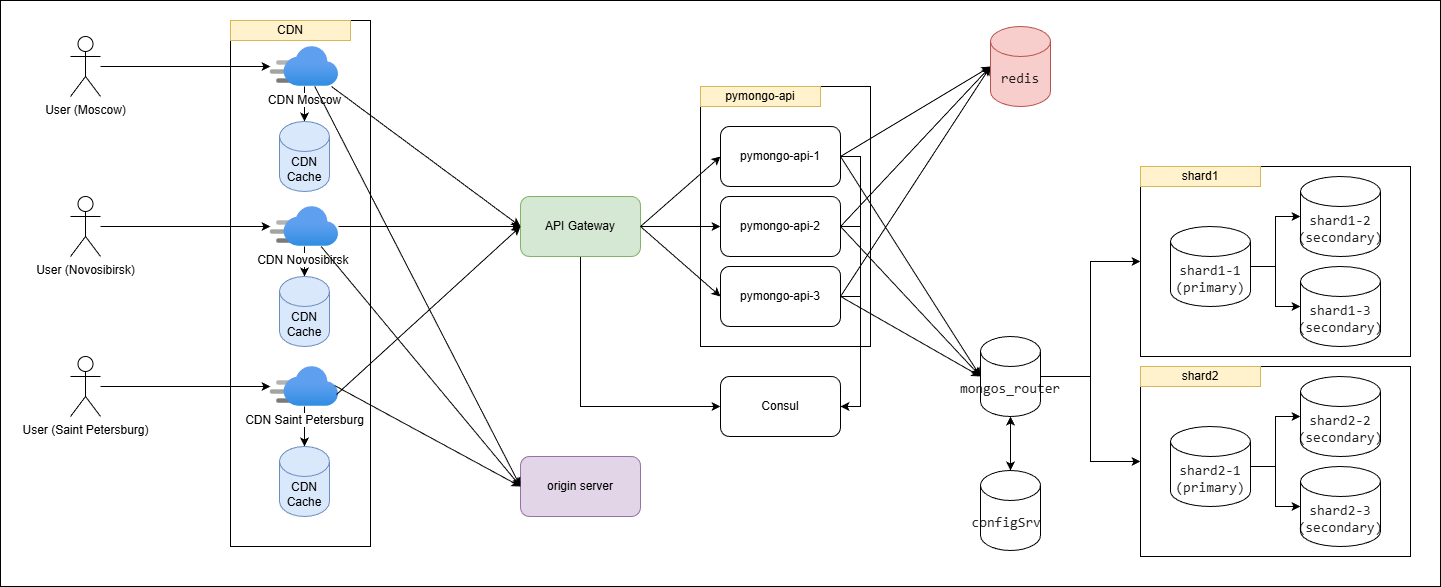

The diagram above was exported from draw.io. Its source (the exported page's mxGraphModel, read from the mxfile embedded in the PNG):
<mxGraphModel dx="3235" dy="1137" grid="1" gridSize="10" guides="1" tooltips="1" connect="1" arrows="1" fold="1" page="1" pageScale="1" pageWidth="1169" pageHeight="827" math="0" shadow="0">
  <root>
    <mxCell id="0" />
    <mxCell id="1" parent="0" />
    <mxCell id="Gop6i4MiIFnNmvxgXrlK-42" value="" style="rounded=0;whiteSpace=wrap;html=1;" vertex="1" parent="1">
      <mxGeometry x="-360" y="134" width="1440" height="586" as="geometry" />
    </mxCell>
    <mxCell id="Gop6i4MiIFnNmvxgXrlK-14" value="" style="rounded=0;whiteSpace=wrap;html=1;" vertex="1" parent="1">
      <mxGeometry x="-130" y="154" width="140" height="526" as="geometry" />
    </mxCell>
    <mxCell id="0bRelf_ej0erepgs5zEX-19" value="" style="rounded=0;whiteSpace=wrap;html=1;" parent="1" vertex="1">
      <mxGeometry x="340" y="220" width="170" height="260" as="geometry" />
    </mxCell>
    <mxCell id="0HeGwAGCP5YsVFZnjVkV-1" value="" style="rounded=0;whiteSpace=wrap;html=1;" parent="1" vertex="1">
      <mxGeometry x="780" y="300" width="270" height="190" as="geometry" />
    </mxCell>
    <mxCell id="0bRelf_ej0erepgs5zEX-16" style="edgeStyle=orthogonalEdgeStyle;rounded=0;orthogonalLoop=1;jettySize=auto;html=1;entryX=1;entryY=0.5;entryDx=0;entryDy=0;" parent="1" source="zA23MoTUsTF4_91t8viU-3" target="0bRelf_ej0erepgs5zEX-14" edge="1">
      <mxGeometry relative="1" as="geometry">
        <Array as="points">
          <mxPoint x="500" y="290" />
          <mxPoint x="500" y="540" />
        </Array>
      </mxGeometry>
    </mxCell>
    <mxCell id="zA23MoTUsTF4_91t8viU-3" value="pymongo-api-1" style="rounded=1;whiteSpace=wrap;html=1;" parent="1" vertex="1">
      <mxGeometry x="360" y="260" width="120" height="60" as="geometry" />
    </mxCell>
    <mxCell id="5HyuEr5D6tnxoLRruOPe-1" value="&lt;span style=&quot;color: rgba(0, 0, 0, 0.85); font-family: Menlo, &amp;quot;Ubuntu Mono&amp;quot;, consolas, source-code-pro, monospace; font-size: 14px; text-align: start; white-space: pre;&quot;&gt;configSrv &lt;/span&gt;" style="shape=cylinder3;whiteSpace=wrap;html=1;boundedLbl=1;backgroundOutline=1;size=15;" parent="1" vertex="1">
      <mxGeometry x="620" y="604" width="60" height="80" as="geometry" />
    </mxCell>
    <mxCell id="0HeGwAGCP5YsVFZnjVkV-13" style="edgeStyle=orthogonalEdgeStyle;rounded=0;orthogonalLoop=1;jettySize=auto;html=1;" parent="1" source="5HyuEr5D6tnxoLRruOPe-2" target="0HeGwAGCP5YsVFZnjVkV-3" edge="1">
      <mxGeometry relative="1" as="geometry" />
    </mxCell>
    <mxCell id="0HeGwAGCP5YsVFZnjVkV-14" style="edgeStyle=orthogonalEdgeStyle;rounded=0;orthogonalLoop=1;jettySize=auto;html=1;" parent="1" source="5HyuEr5D6tnxoLRruOPe-2" target="0HeGwAGCP5YsVFZnjVkV-4" edge="1">
      <mxGeometry relative="1" as="geometry" />
    </mxCell>
    <mxCell id="5HyuEr5D6tnxoLRruOPe-2" value="&lt;span style=&quot;color: rgba(0, 0, 0, 0.85); font-family: Menlo, &amp;quot;Ubuntu Mono&amp;quot;, consolas, source-code-pro, monospace; font-size: 14px; text-align: start; white-space: pre;&quot;&gt;shard1-1&lt;/span&gt;&lt;div style=&quot;text-align: start;&quot;&gt;&lt;font color=&quot;rgba(0, 0, 0, 0.85)&quot; face=&quot;Menlo, Ubuntu Mono, consolas, source-code-pro, monospace&quot;&gt;&lt;span style=&quot;font-size: 14px; white-space: pre;&quot;&gt;(primary)&lt;/span&gt;&lt;/font&gt;&lt;/div&gt;" style="shape=cylinder3;whiteSpace=wrap;html=1;boundedLbl=1;backgroundOutline=1;size=15;" parent="1" vertex="1">
      <mxGeometry x="810" y="360" width="80" height="80" as="geometry" />
    </mxCell>
    <mxCell id="5HyuEr5D6tnxoLRruOPe-7" value="" style="edgeStyle=orthogonalEdgeStyle;rounded=0;orthogonalLoop=1;jettySize=auto;html=1;startArrow=classic;startFill=1;" parent="1" source="5HyuEr5D6tnxoLRruOPe-4" target="5HyuEr5D6tnxoLRruOPe-1" edge="1">
      <mxGeometry relative="1" as="geometry" />
    </mxCell>
    <mxCell id="0HeGwAGCP5YsVFZnjVkV-11" style="edgeStyle=orthogonalEdgeStyle;rounded=0;orthogonalLoop=1;jettySize=auto;html=1;entryX=0;entryY=0.5;entryDx=0;entryDy=0;" parent="1" source="5HyuEr5D6tnxoLRruOPe-4" target="0HeGwAGCP5YsVFZnjVkV-1" edge="1">
      <mxGeometry relative="1" as="geometry" />
    </mxCell>
    <mxCell id="0HeGwAGCP5YsVFZnjVkV-12" style="edgeStyle=orthogonalEdgeStyle;rounded=0;orthogonalLoop=1;jettySize=auto;html=1;entryX=0;entryY=0.5;entryDx=0;entryDy=0;" parent="1" source="5HyuEr5D6tnxoLRruOPe-4" target="0HeGwAGCP5YsVFZnjVkV-6" edge="1">
      <mxGeometry relative="1" as="geometry" />
    </mxCell>
    <mxCell id="5HyuEr5D6tnxoLRruOPe-4" value="&lt;div&gt;&lt;span style=&quot;color: rgba(0, 0, 0, 0.85); font-family: Menlo, &amp;quot;Ubuntu Mono&amp;quot;, consolas, source-code-pro, monospace; font-size: 14px; text-align: start; white-space: pre;&quot;&gt;mongos_router&lt;/span&gt;&lt;/div&gt;" style="shape=cylinder3;whiteSpace=wrap;html=1;boundedLbl=1;backgroundOutline=1;size=15;" parent="1" vertex="1">
      <mxGeometry x="620" y="470" width="60" height="80" as="geometry" />
    </mxCell>
    <mxCell id="0HeGwAGCP5YsVFZnjVkV-2" value="shard1" style="rounded=0;whiteSpace=wrap;html=1;fillColor=#fff2cc;strokeColor=#d6b656;" parent="1" vertex="1">
      <mxGeometry x="780" y="300" width="120" height="20" as="geometry" />
    </mxCell>
    <mxCell id="0HeGwAGCP5YsVFZnjVkV-3" value="&lt;span style=&quot;color: rgba(0, 0, 0, 0.85); font-family: Menlo, &amp;quot;Ubuntu Mono&amp;quot;, consolas, source-code-pro, monospace; font-size: 14px; text-align: start; white-space: pre;&quot;&gt;shard1-2&lt;/span&gt;&lt;div style=&quot;text-align: start;&quot;&gt;&lt;font color=&quot;rgba(0, 0, 0, 0.85)&quot; face=&quot;Menlo, Ubuntu Mono, consolas, source-code-pro, monospace&quot;&gt;&lt;span style=&quot;font-size: 14px; white-space: pre;&quot;&gt;(secondary)&lt;/span&gt;&lt;/font&gt;&lt;/div&gt;" style="shape=cylinder3;whiteSpace=wrap;html=1;boundedLbl=1;backgroundOutline=1;size=15;" parent="1" vertex="1">
      <mxGeometry x="940" y="310" width="80" height="80" as="geometry" />
    </mxCell>
    <mxCell id="0HeGwAGCP5YsVFZnjVkV-4" value="&lt;span style=&quot;color: rgba(0, 0, 0, 0.85); font-family: Menlo, &amp;quot;Ubuntu Mono&amp;quot;, consolas, source-code-pro, monospace; font-size: 14px; text-align: start; white-space: pre;&quot;&gt;shard1-3&lt;/span&gt;&lt;div style=&quot;text-align: start;&quot;&gt;&lt;font color=&quot;rgba(0, 0, 0, 0.85)&quot; face=&quot;Menlo, Ubuntu Mono, consolas, source-code-pro, monospace&quot;&gt;&lt;span style=&quot;font-size: 14px; white-space: pre;&quot;&gt;(secondary)&lt;/span&gt;&lt;/font&gt;&lt;/div&gt;" style="shape=cylinder3;whiteSpace=wrap;html=1;boundedLbl=1;backgroundOutline=1;size=15;" parent="1" vertex="1">
      <mxGeometry x="940" y="400" width="80" height="80" as="geometry" />
    </mxCell>
    <mxCell id="0HeGwAGCP5YsVFZnjVkV-6" value="" style="rounded=0;whiteSpace=wrap;html=1;" parent="1" vertex="1">
      <mxGeometry x="780" y="500" width="270" height="190" as="geometry" />
    </mxCell>
    <mxCell id="0HeGwAGCP5YsVFZnjVkV-15" style="edgeStyle=orthogonalEdgeStyle;rounded=0;orthogonalLoop=1;jettySize=auto;html=1;" parent="1" source="0HeGwAGCP5YsVFZnjVkV-7" target="0HeGwAGCP5YsVFZnjVkV-9" edge="1">
      <mxGeometry relative="1" as="geometry" />
    </mxCell>
    <mxCell id="0HeGwAGCP5YsVFZnjVkV-16" style="edgeStyle=orthogonalEdgeStyle;rounded=0;orthogonalLoop=1;jettySize=auto;html=1;" parent="1" source="0HeGwAGCP5YsVFZnjVkV-7" target="0HeGwAGCP5YsVFZnjVkV-10" edge="1">
      <mxGeometry relative="1" as="geometry" />
    </mxCell>
    <mxCell id="0HeGwAGCP5YsVFZnjVkV-7" value="&lt;span style=&quot;color: rgba(0, 0, 0, 0.85); font-family: Menlo, &amp;quot;Ubuntu Mono&amp;quot;, consolas, source-code-pro, monospace; font-size: 14px; text-align: start; white-space: pre;&quot;&gt;shard2-1&lt;/span&gt;&lt;div style=&quot;text-align: start;&quot;&gt;&lt;font color=&quot;rgba(0, 0, 0, 0.85)&quot; face=&quot;Menlo, Ubuntu Mono, consolas, source-code-pro, monospace&quot;&gt;&lt;span style=&quot;font-size: 14px; white-space: pre;&quot;&gt;(primary)&lt;/span&gt;&lt;/font&gt;&lt;/div&gt;" style="shape=cylinder3;whiteSpace=wrap;html=1;boundedLbl=1;backgroundOutline=1;size=15;" parent="1" vertex="1">
      <mxGeometry x="810" y="560" width="80" height="80" as="geometry" />
    </mxCell>
    <mxCell id="0HeGwAGCP5YsVFZnjVkV-8" value="shard2" style="rounded=0;whiteSpace=wrap;html=1;fillColor=#fff2cc;strokeColor=#d6b656;" parent="1" vertex="1">
      <mxGeometry x="780" y="500" width="120" height="20" as="geometry" />
    </mxCell>
    <mxCell id="0HeGwAGCP5YsVFZnjVkV-9" value="&lt;span style=&quot;color: rgba(0, 0, 0, 0.85); font-family: Menlo, &amp;quot;Ubuntu Mono&amp;quot;, consolas, source-code-pro, monospace; font-size: 14px; text-align: start; white-space: pre;&quot;&gt;shard2-2&lt;/span&gt;&lt;div style=&quot;text-align: start;&quot;&gt;&lt;font color=&quot;rgba(0, 0, 0, 0.85)&quot; face=&quot;Menlo, Ubuntu Mono, consolas, source-code-pro, monospace&quot;&gt;&lt;span style=&quot;font-size: 14px; white-space: pre;&quot;&gt;(secondary)&lt;/span&gt;&lt;/font&gt;&lt;/div&gt;" style="shape=cylinder3;whiteSpace=wrap;html=1;boundedLbl=1;backgroundOutline=1;size=15;" parent="1" vertex="1">
      <mxGeometry x="940" y="510" width="80" height="80" as="geometry" />
    </mxCell>
    <mxCell id="0HeGwAGCP5YsVFZnjVkV-10" value="&lt;span style=&quot;color: rgba(0, 0, 0, 0.85); font-family: Menlo, &amp;quot;Ubuntu Mono&amp;quot;, consolas, source-code-pro, monospace; font-size: 14px; text-align: start; white-space: pre;&quot;&gt;shard2-3&lt;/span&gt;&lt;div style=&quot;text-align: start;&quot;&gt;&lt;font color=&quot;rgba(0, 0, 0, 0.85)&quot; face=&quot;Menlo, Ubuntu Mono, consolas, source-code-pro, monospace&quot;&gt;&lt;span style=&quot;font-size: 14px; white-space: pre;&quot;&gt;(secondary)&lt;/span&gt;&lt;/font&gt;&lt;/div&gt;" style="shape=cylinder3;whiteSpace=wrap;html=1;boundedLbl=1;backgroundOutline=1;size=15;" parent="1" vertex="1">
      <mxGeometry x="940" y="600" width="80" height="80" as="geometry" />
    </mxCell>
    <mxCell id="0bRelf_ej0erepgs5zEX-15" style="edgeStyle=orthogonalEdgeStyle;rounded=0;orthogonalLoop=1;jettySize=auto;html=1;entryX=0;entryY=0.5;entryDx=0;entryDy=0;" parent="1" source="0bRelf_ej0erepgs5zEX-1" target="0bRelf_ej0erepgs5zEX-14" edge="1">
      <mxGeometry relative="1" as="geometry">
        <Array as="points">
          <mxPoint x="220" y="540" />
        </Array>
      </mxGeometry>
    </mxCell>
    <mxCell id="0bRelf_ej0erepgs5zEX-1" value="API Gateway" style="rounded=1;whiteSpace=wrap;html=1;fillColor=#d5e8d4;strokeColor=#82b366;" parent="1" vertex="1">
      <mxGeometry x="160" y="330" width="120" height="60" as="geometry" />
    </mxCell>
    <mxCell id="0bRelf_ej0erepgs5zEX-17" style="edgeStyle=orthogonalEdgeStyle;rounded=0;orthogonalLoop=1;jettySize=auto;html=1;entryX=1;entryY=0.5;entryDx=0;entryDy=0;" parent="1" source="0bRelf_ej0erepgs5zEX-2" target="0bRelf_ej0erepgs5zEX-14" edge="1">
      <mxGeometry relative="1" as="geometry">
        <Array as="points">
          <mxPoint x="500" y="360" />
          <mxPoint x="500" y="540" />
        </Array>
      </mxGeometry>
    </mxCell>
    <mxCell id="0bRelf_ej0erepgs5zEX-2" value="pymongo-api-2" style="rounded=1;whiteSpace=wrap;html=1;" parent="1" vertex="1">
      <mxGeometry x="360" y="330" width="120" height="60" as="geometry" />
    </mxCell>
    <mxCell id="0bRelf_ej0erepgs5zEX-18" style="edgeStyle=orthogonalEdgeStyle;rounded=0;orthogonalLoop=1;jettySize=auto;html=1;entryX=1;entryY=0.5;entryDx=0;entryDy=0;" parent="1" source="0bRelf_ej0erepgs5zEX-3" target="0bRelf_ej0erepgs5zEX-14" edge="1">
      <mxGeometry relative="1" as="geometry">
        <Array as="points">
          <mxPoint x="500" y="430" />
          <mxPoint x="500" y="540" />
        </Array>
      </mxGeometry>
    </mxCell>
    <mxCell id="0bRelf_ej0erepgs5zEX-3" value="pymongo-api-3" style="rounded=1;whiteSpace=wrap;html=1;" parent="1" vertex="1">
      <mxGeometry x="360" y="400" width="120" height="60" as="geometry" />
    </mxCell>
    <mxCell id="0bRelf_ej0erepgs5zEX-4" value="" style="endArrow=classic;html=1;rounded=0;exitX=1;exitY=0.5;exitDx=0;exitDy=0;entryX=0;entryY=0.5;entryDx=0;entryDy=0;entryPerimeter=0;" parent="1" source="0bRelf_ej0erepgs5zEX-3" target="5HyuEr5D6tnxoLRruOPe-4" edge="1">
      <mxGeometry width="50" height="50" relative="1" as="geometry">
        <mxPoint x="560" y="610" as="sourcePoint" />
        <mxPoint x="610" y="560" as="targetPoint" />
      </mxGeometry>
    </mxCell>
    <mxCell id="0bRelf_ej0erepgs5zEX-5" value="" style="endArrow=classic;html=1;rounded=0;exitX=1;exitY=0.5;exitDx=0;exitDy=0;entryX=0;entryY=0.5;entryDx=0;entryDy=0;entryPerimeter=0;" parent="1" source="0bRelf_ej0erepgs5zEX-2" target="5HyuEr5D6tnxoLRruOPe-4" edge="1">
      <mxGeometry width="50" height="50" relative="1" as="geometry">
        <mxPoint x="560" y="440" as="sourcePoint" />
        <mxPoint x="700" y="520" as="targetPoint" />
      </mxGeometry>
    </mxCell>
    <mxCell id="0bRelf_ej0erepgs5zEX-6" value="" style="endArrow=classic;html=1;rounded=0;exitX=1;exitY=0.5;exitDx=0;exitDy=0;entryX=0;entryY=0.5;entryDx=0;entryDy=0;entryPerimeter=0;" parent="1" source="zA23MoTUsTF4_91t8viU-3" target="5HyuEr5D6tnxoLRruOPe-4" edge="1">
      <mxGeometry width="50" height="50" relative="1" as="geometry">
        <mxPoint x="590" y="400" as="sourcePoint" />
        <mxPoint x="730" y="550" as="targetPoint" />
      </mxGeometry>
    </mxCell>
    <mxCell id="0bRelf_ej0erepgs5zEX-7" value="" style="endArrow=classic;html=1;rounded=0;exitX=1;exitY=0.5;exitDx=0;exitDy=0;entryX=0;entryY=0.5;entryDx=0;entryDy=0;entryPerimeter=0;" parent="1" source="zA23MoTUsTF4_91t8viU-3" edge="1">
      <mxGeometry width="50" height="50" relative="1" as="geometry">
        <mxPoint x="630" y="370" as="sourcePoint" />
        <mxPoint x="630" y="200" as="targetPoint" />
      </mxGeometry>
    </mxCell>
    <mxCell id="0bRelf_ej0erepgs5zEX-9" value="" style="endArrow=classic;html=1;rounded=0;exitX=1;exitY=0.5;exitDx=0;exitDy=0;entryX=0;entryY=0.5;entryDx=0;entryDy=0;entryPerimeter=0;" parent="1" source="0bRelf_ej0erepgs5zEX-2" edge="1">
      <mxGeometry width="50" height="50" relative="1" as="geometry">
        <mxPoint x="640" y="470" as="sourcePoint" />
        <mxPoint x="630" y="200" as="targetPoint" />
      </mxGeometry>
    </mxCell>
    <mxCell id="0bRelf_ej0erepgs5zEX-10" value="" style="endArrow=classic;html=1;rounded=0;exitX=1;exitY=0.5;exitDx=0;exitDy=0;entryX=0;entryY=0.5;entryDx=0;entryDy=0;entryPerimeter=0;" parent="1" source="0bRelf_ej0erepgs5zEX-3" edge="1">
      <mxGeometry width="50" height="50" relative="1" as="geometry">
        <mxPoint x="710" y="510" as="sourcePoint" />
        <mxPoint x="630" y="200" as="targetPoint" />
      </mxGeometry>
    </mxCell>
    <mxCell id="0bRelf_ej0erepgs5zEX-11" value="" style="endArrow=classic;html=1;rounded=0;exitX=1;exitY=0.5;exitDx=0;exitDy=0;entryX=0;entryY=0.5;entryDx=0;entryDy=0;" parent="1" source="0bRelf_ej0erepgs5zEX-1" target="zA23MoTUsTF4_91t8viU-3" edge="1">
      <mxGeometry width="50" height="50" relative="1" as="geometry">
        <mxPoint x="560" y="610" as="sourcePoint" />
        <mxPoint x="610" y="560" as="targetPoint" />
      </mxGeometry>
    </mxCell>
    <mxCell id="0bRelf_ej0erepgs5zEX-12" value="" style="endArrow=classic;html=1;rounded=0;exitX=1;exitY=0.5;exitDx=0;exitDy=0;entryX=0;entryY=0.5;entryDx=0;entryDy=0;" parent="1" source="0bRelf_ej0erepgs5zEX-1" target="0bRelf_ej0erepgs5zEX-2" edge="1">
      <mxGeometry width="50" height="50" relative="1" as="geometry">
        <mxPoint x="300" y="420" as="sourcePoint" />
        <mxPoint x="440" y="350" as="targetPoint" />
      </mxGeometry>
    </mxCell>
    <mxCell id="0bRelf_ej0erepgs5zEX-13" value="" style="endArrow=classic;html=1;rounded=0;exitX=1;exitY=0.5;exitDx=0;exitDy=0;entryX=0;entryY=0.5;entryDx=0;entryDy=0;" parent="1" source="0bRelf_ej0erepgs5zEX-1" target="0bRelf_ej0erepgs5zEX-3" edge="1">
      <mxGeometry width="50" height="50" relative="1" as="geometry">
        <mxPoint x="280" y="370" as="sourcePoint" />
        <mxPoint x="420" y="370" as="targetPoint" />
      </mxGeometry>
    </mxCell>
    <mxCell id="0bRelf_ej0erepgs5zEX-14" value="Consul" style="rounded=1;whiteSpace=wrap;html=1;" parent="1" vertex="1">
      <mxGeometry x="360" y="510" width="120" height="60" as="geometry" />
    </mxCell>
    <mxCell id="0bRelf_ej0erepgs5zEX-20" value="pymongo-api" style="rounded=0;whiteSpace=wrap;html=1;fillColor=#fff2cc;strokeColor=#d6b656;" parent="1" vertex="1">
      <mxGeometry x="340" y="220" width="120" height="20" as="geometry" />
    </mxCell>
    <mxCell id="Gop6i4MiIFnNmvxgXrlK-21" value="" style="edgeStyle=orthogonalEdgeStyle;rounded=0;orthogonalLoop=1;jettySize=auto;html=1;" edge="1" parent="1" source="Gop6i4MiIFnNmvxgXrlK-4" target="Gop6i4MiIFnNmvxgXrlK-20">
      <mxGeometry relative="1" as="geometry" />
    </mxCell>
    <mxCell id="Gop6i4MiIFnNmvxgXrlK-4" value="CDN Moscow" style="image;aspect=fixed;html=1;points=[];align=center;fontSize=12;image=img/lib/azure2/app_services/CDN_Profiles.svg;" vertex="1" parent="1">
      <mxGeometry x="-90" y="180" width="68" height="40" as="geometry" />
    </mxCell>
    <mxCell id="Gop6i4MiIFnNmvxgXrlK-9" value="&lt;div&gt;&lt;span style=&quot;color: rgba(0, 0, 0, 0.85); font-family: Menlo, &amp;quot;Ubuntu Mono&amp;quot;, consolas, source-code-pro, monospace; font-size: 14px; text-align: start; white-space: pre;&quot;&gt;redis&lt;/span&gt;&lt;/div&gt;" style="shape=cylinder3;whiteSpace=wrap;html=1;boundedLbl=1;backgroundOutline=1;size=15;fillColor=#f8cecc;strokeColor=#b85450;" vertex="1" parent="1">
      <mxGeometry x="630" y="160" width="60" height="80" as="geometry" />
    </mxCell>
    <mxCell id="Gop6i4MiIFnNmvxgXrlK-11" value="origin server" style="rounded=1;whiteSpace=wrap;html=1;fillColor=#e1d5e7;strokeColor=#9673a6;" vertex="1" parent="1">
      <mxGeometry x="160" y="590" width="120" height="60" as="geometry" />
    </mxCell>
    <mxCell id="Gop6i4MiIFnNmvxgXrlK-23" value="" style="edgeStyle=orthogonalEdgeStyle;rounded=0;orthogonalLoop=1;jettySize=auto;html=1;" edge="1" parent="1" source="Gop6i4MiIFnNmvxgXrlK-12" target="Gop6i4MiIFnNmvxgXrlK-22">
      <mxGeometry relative="1" as="geometry" />
    </mxCell>
    <mxCell id="Gop6i4MiIFnNmvxgXrlK-12" value="CDN Novosibirsk&amp;nbsp;" style="image;aspect=fixed;html=1;points=[];align=center;fontSize=12;image=img/lib/azure2/app_services/CDN_Profiles.svg;" vertex="1" parent="1">
      <mxGeometry x="-90" y="340" width="68" height="40" as="geometry" />
    </mxCell>
    <mxCell id="Gop6i4MiIFnNmvxgXrlK-25" value="" style="edgeStyle=orthogonalEdgeStyle;rounded=0;orthogonalLoop=1;jettySize=auto;html=1;" edge="1" parent="1" source="Gop6i4MiIFnNmvxgXrlK-13" target="Gop6i4MiIFnNmvxgXrlK-24">
      <mxGeometry relative="1" as="geometry" />
    </mxCell>
    <mxCell id="Gop6i4MiIFnNmvxgXrlK-13" value="CDN Saint Petersburg" style="image;aspect=fixed;html=1;points=[];align=center;fontSize=12;image=img/lib/azure2/app_services/CDN_Profiles.svg;" vertex="1" parent="1">
      <mxGeometry x="-90" y="500" width="68" height="40" as="geometry" />
    </mxCell>
    <mxCell id="Gop6i4MiIFnNmvxgXrlK-15" value="CDN" style="rounded=0;whiteSpace=wrap;html=1;fillColor=#fff2cc;strokeColor=#d6b656;" vertex="1" parent="1">
      <mxGeometry x="-130" y="154" width="120" height="20" as="geometry" />
    </mxCell>
    <mxCell id="Gop6i4MiIFnNmvxgXrlK-17" value="" style="endArrow=classic;html=1;rounded=0;entryX=0;entryY=0.5;entryDx=0;entryDy=0;" edge="1" parent="1" source="Gop6i4MiIFnNmvxgXrlK-4" target="Gop6i4MiIFnNmvxgXrlK-11">
      <mxGeometry width="50" height="50" relative="1" as="geometry">
        <mxPoint x="430" y="240" as="sourcePoint" />
        <mxPoint x="480" y="190" as="targetPoint" />
      </mxGeometry>
    </mxCell>
    <mxCell id="Gop6i4MiIFnNmvxgXrlK-18" value="" style="endArrow=classic;html=1;rounded=0;entryX=0;entryY=0.5;entryDx=0;entryDy=0;" edge="1" parent="1" source="Gop6i4MiIFnNmvxgXrlK-12" target="Gop6i4MiIFnNmvxgXrlK-11">
      <mxGeometry width="50" height="50" relative="1" as="geometry">
        <mxPoint x="90" y="260" as="sourcePoint" />
        <mxPoint x="191" y="305" as="targetPoint" />
      </mxGeometry>
    </mxCell>
    <mxCell id="Gop6i4MiIFnNmvxgXrlK-19" value="" style="endArrow=classic;html=1;rounded=0;entryX=0;entryY=0.5;entryDx=0;entryDy=0;exitX=0.941;exitY=0.475;exitDx=0;exitDy=0;exitPerimeter=0;" edge="1" parent="1" source="Gop6i4MiIFnNmvxgXrlK-13" target="Gop6i4MiIFnNmvxgXrlK-11">
      <mxGeometry width="50" height="50" relative="1" as="geometry">
        <mxPoint x="80" y="277" as="sourcePoint" />
        <mxPoint x="181" y="270" as="targetPoint" />
      </mxGeometry>
    </mxCell>
    <mxCell id="Gop6i4MiIFnNmvxgXrlK-20" value="CDN Cache" style="shape=cylinder3;whiteSpace=wrap;html=1;boundedLbl=1;backgroundOutline=1;size=15;fillColor=#dae8fc;strokeColor=#6c8ebf;" vertex="1" parent="1">
      <mxGeometry x="-81" y="255" width="50" height="70" as="geometry" />
    </mxCell>
    <mxCell id="Gop6i4MiIFnNmvxgXrlK-22" value="CDN Cache" style="shape=cylinder3;whiteSpace=wrap;html=1;boundedLbl=1;backgroundOutline=1;size=15;fillColor=#dae8fc;strokeColor=#6c8ebf;" vertex="1" parent="1">
      <mxGeometry x="-81" y="410" width="50" height="70" as="geometry" />
    </mxCell>
    <mxCell id="Gop6i4MiIFnNmvxgXrlK-24" value="CDN Cache" style="shape=cylinder3;whiteSpace=wrap;html=1;boundedLbl=1;backgroundOutline=1;size=15;fillColor=#dae8fc;strokeColor=#6c8ebf;" vertex="1" parent="1">
      <mxGeometry x="-81" y="580" width="50" height="70" as="geometry" />
    </mxCell>
    <mxCell id="Gop6i4MiIFnNmvxgXrlK-37" style="edgeStyle=orthogonalEdgeStyle;rounded=0;orthogonalLoop=1;jettySize=auto;html=1;" edge="1" parent="1" source="Gop6i4MiIFnNmvxgXrlK-26" target="Gop6i4MiIFnNmvxgXrlK-4">
      <mxGeometry relative="1" as="geometry" />
    </mxCell>
    <mxCell id="Gop6i4MiIFnNmvxgXrlK-26" value="User (Moscow)" style="shape=umlActor;verticalLabelPosition=bottom;verticalAlign=top;html=1;outlineConnect=0;" vertex="1" parent="1">
      <mxGeometry x="-290" y="170" width="30" height="60" as="geometry" />
    </mxCell>
    <mxCell id="Gop6i4MiIFnNmvxgXrlK-36" style="edgeStyle=orthogonalEdgeStyle;rounded=0;orthogonalLoop=1;jettySize=auto;html=1;" edge="1" parent="1" source="Gop6i4MiIFnNmvxgXrlK-31" target="Gop6i4MiIFnNmvxgXrlK-12">
      <mxGeometry relative="1" as="geometry" />
    </mxCell>
    <mxCell id="Gop6i4MiIFnNmvxgXrlK-31" value="User (&lt;span style=&quot;background-color: rgb(255, 255, 255);&quot;&gt;Novosibirsk&lt;/span&gt;)" style="shape=umlActor;verticalLabelPosition=bottom;verticalAlign=top;html=1;outlineConnect=0;" vertex="1" parent="1">
      <mxGeometry x="-290" y="330" width="30" height="60" as="geometry" />
    </mxCell>
    <mxCell id="Gop6i4MiIFnNmvxgXrlK-35" style="edgeStyle=orthogonalEdgeStyle;rounded=0;orthogonalLoop=1;jettySize=auto;html=1;" edge="1" parent="1" source="Gop6i4MiIFnNmvxgXrlK-32" target="Gop6i4MiIFnNmvxgXrlK-13">
      <mxGeometry relative="1" as="geometry" />
    </mxCell>
    <mxCell id="Gop6i4MiIFnNmvxgXrlK-32" value="User (&lt;span style=&quot;background-color: rgb(255, 255, 255);&quot;&gt;Saint Petersburg&lt;/span&gt;)" style="shape=umlActor;verticalLabelPosition=bottom;verticalAlign=top;html=1;outlineConnect=0;" vertex="1" parent="1">
      <mxGeometry x="-290" y="490" width="30" height="60" as="geometry" />
    </mxCell>
    <mxCell id="Gop6i4MiIFnNmvxgXrlK-39" value="" style="endArrow=classic;html=1;rounded=0;entryX=0;entryY=0.5;entryDx=0;entryDy=0;" edge="1" parent="1" source="Gop6i4MiIFnNmvxgXrlK-4" target="0bRelf_ej0erepgs5zEX-1">
      <mxGeometry width="50" height="50" relative="1" as="geometry">
        <mxPoint x="280" y="550" as="sourcePoint" />
        <mxPoint x="486" y="950" as="targetPoint" />
      </mxGeometry>
    </mxCell>
    <mxCell id="Gop6i4MiIFnNmvxgXrlK-40" value="" style="endArrow=classic;html=1;rounded=0;entryX=0;entryY=0.5;entryDx=0;entryDy=0;" edge="1" parent="1" source="Gop6i4MiIFnNmvxgXrlK-12" target="0bRelf_ej0erepgs5zEX-1">
      <mxGeometry width="50" height="50" relative="1" as="geometry">
        <mxPoint x="100" y="330" as="sourcePoint" />
        <mxPoint x="289" y="470" as="targetPoint" />
      </mxGeometry>
    </mxCell>
    <mxCell id="Gop6i4MiIFnNmvxgXrlK-41" value="" style="endArrow=classic;html=1;rounded=0;entryX=0;entryY=0.5;entryDx=0;entryDy=0;exitX=0.971;exitY=0.7;exitDx=0;exitDy=0;exitPerimeter=0;" edge="1" parent="1" source="Gop6i4MiIFnNmvxgXrlK-13" target="0bRelf_ej0erepgs5zEX-1">
      <mxGeometry width="50" height="50" relative="1" as="geometry">
        <mxPoint x="100" y="380" as="sourcePoint" />
        <mxPoint x="282" y="380" as="targetPoint" />
      </mxGeometry>
    </mxCell>
  </root>
</mxGraphModel>